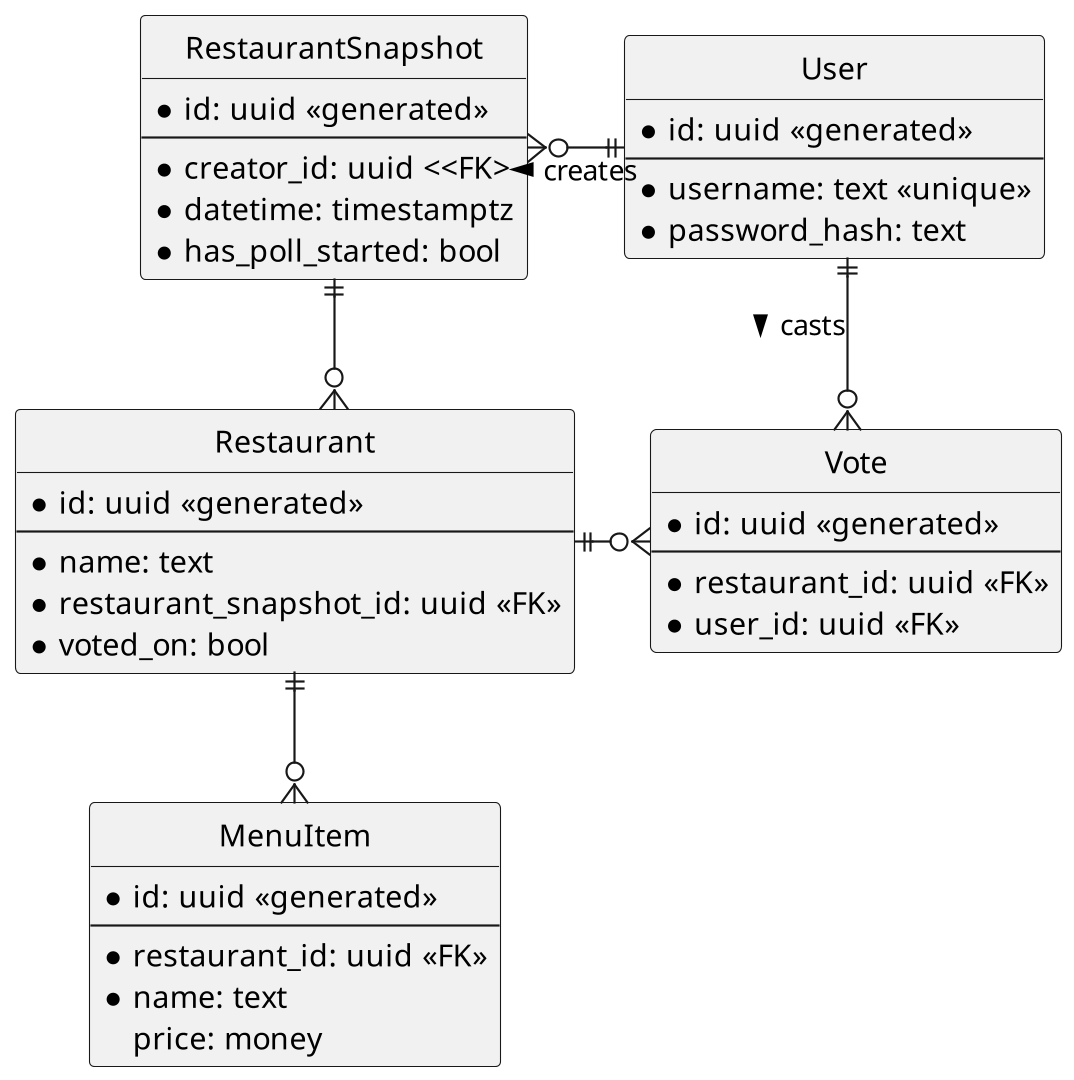

The diagram above was rendered by PlantUML. Its source (embedded in the PNG):
@startuml

hide circle
skinparam linetype ortho

scale 1920 width
scale 1080 height

entity Vote {
  *id: uuid <<generated>>
  --
  *restaurant_id: uuid <<FK>>
  *user_id: uuid <<FK>>
}

entity User {
  *id: uuid <<generated>>
  --
  *username: text <<unique>>
  *password_hash: text
}

entity RestaurantSnapshot {
  *id: uuid <<generated>>
  --
  *creator_id: uuid <<FK>
  *datetime: timestamptz
  *has_poll_started: bool
}

entity Restaurant {
  *id: uuid <<generated>>
  --
  *name: text
  *restaurant_snapshot_id: uuid <<FK>>
  *voted_on: bool
}

entity MenuItem {
  *id: uuid <<generated>>
  --
  *restaurant_id: uuid <<FK>>
  *name: text
  price: money
}

Restaurant }o-up-|| RestaurantSnapshot
'Restaurant ||-left-o{ RestaurantSnapshot
MenuItem }o-up-|| Restaurant

RestaurantSnapshot }o-right-----|| User : < creates
User ||-o{ Vote : > casts
Restaurant ||-o{ Vote

@enduml